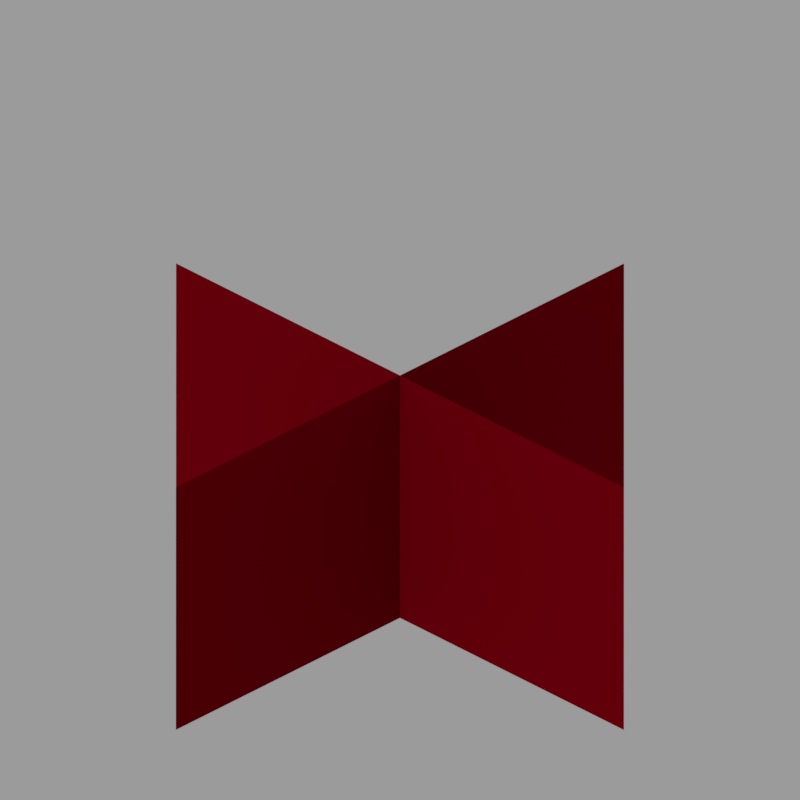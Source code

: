 # Source: stem_growth_4.blend  (saved by Blender 2.82.7; exported with 4.5.12 LTS)
import bpy
from mathutils import Matrix  # noqa: F401  (used for matrix-valued properties, if any)

bpy.ops.wm.read_factory_settings(use_empty=True)
scene = bpy.context.scene
scene.name = 'Scene'

# ---- collections
col_collection_1 = bpy.data.collections.new('Collection 1'); scene.collection.children.link(col_collection_1)

# ---- images (referenced by path relative to the original .blend; pixels are not part of the script)
import os
ASSET_DIR = os.environ.get("B2B_ASSET_DIR", "")  # directory of the original .blend (textures are referenced by path, not embedded)
HERE = os.path.dirname(os.path.abspath(__file__))  # packed textures are extracted next to this script under _unpacked/

def load_image(name, relpath, width, height, colorspace="sRGB"):
    """Load a texture the original file referenced (path relative to the .blend, or extracted next to this script)."""
    p = next((c for c in (os.path.join(HERE, relpath), os.path.join(ASSET_DIR, relpath)) if relpath and os.path.exists(c)), "")
    if p:
        img = bpy.data.images.load(p, check_existing=True)
        img.name = name
    else:  # same state as the original file: an image datablock whose file is absent (Cycles renders it pink)
        img = bpy.data.images.new(name, width, height)
        img.source = "FILE"
        img.filepath = "//" + (relpath or name)
    img.colorspace_settings.name = colorspace
    return img
img_stem_png = load_image('stem.png', 'stem.png', 1024, 1024, 'sRGB')

# ---- materials (node trees are filled in below, after node groups)
mat_cross = bpy.data.materials.new('cross')
mat_cross.alpha_threshold = 0.0
mat_cross.roughness = 0.5
mat_cross.specular_intensity = 0.0

# ---- material node trees
mat_cross.use_nodes = True; mat_cross.node_tree.nodes.clear()
_N = mat_cross.node_tree.nodes; _L = mat_cross.node_tree.links
n0 = _N.new('ShaderNodeOutputMaterial'); n0.name = 'Material Output'; n0.location = (300, 300)
n0.target = 'CYCLES'
n1 = _N.new('ShaderNodeBsdfPrincipled'); n1.name = 'Principled BSDF'; n1.location = (10, 300)
n1.distribution = 'GGX'
n1.subsurface_method = 'BURLEY'
n1.inputs[2].default_value = 1.0
n1.inputs[3].default_value = 1.45
n1.inputs[13].default_value = 0.0
n1.inputs[27].default_value = (0.0, 0.0, 0.0, 1.0)
n1.inputs[28].default_value = 1.0
n2 = _N.new('ShaderNodeTexImage'); n2.name = 'Image Texture'; n2.location = (-773, 145)
n2.image = img_stem_png
n2.interpolation = 'Closest'
n3 = _N.new('ShaderNodeMix'); n3.name = 'Mix'; n3.location = (-318, 239)
n3.data_type = 'RGBA'
n3.blend_type = 'MULTIPLY'
n3.inputs[0].default_value = 1.0
n3.inputs[7].default_value = (0.2086, 0.7157, 0.005182, 1.0)
n4 = _N.new('ShaderNodeOutputMaterial'); n4.name = 'Material Output.001'; n4.location = (0, 0)
n4.target = 'EEVEE'
n5 = _N.new('ShaderNodeMixShader'); n5.name = 'Mix Shader'; n5.location = (0, 0)
n5.label = 'Disable Shadow'
n5.hide = True
n6 = _N.new('ShaderNodeLightPath'); n6.name = 'Light Path'; n6.location = (0, 0)
n6.hide = True
n7 = _N.new('ShaderNodeBsdfTransparent'); n7.name = 'Transparent BSDF'; n7.location = (0, 0)
n7.hide = True
_L.new(n1.outputs[0], n0.inputs[0])
_L.new(n2.outputs[1], n1.inputs[4])
_L.new(n2.outputs[0], n3.inputs[6])
_L.new(n3.outputs[2], n1.inputs[0])
_L.new(n1.outputs[0], n5.inputs[1])
_L.new(n5.outputs[0], n4.inputs[0])
_L.new(n6.outputs[1], n5.inputs[0])
_L.new(n7.outputs[0], n5.inputs[2])
n0.is_active_output = True

# ---- world
world_world = bpy.data.worlds.new('World'); scene.world = world_world
world_world.color = (0.3268, 0.3268, 0.3268)
world_world.use_sun_shadow = False
world_world.sun_shadow_jitter_overblur = 0.0
world_world.cycles.sampling_method = 'MANUAL'

# ---- cameras
cam_camera = bpy.data.cameras.new('Camera')
cam_camera.type = 'ORTHO'
cam_camera.clip_end = 100.0
cam_camera.lens = 35.0
cam_camera.sensor_width = 32.0
cam_camera.sensor_height = 18.0
cam_camera.ortho_scale = 5.08
cam_camera.dof.focus_distance = 0.0
cam_camera.dof.aperture_fstop = 128.0

# ---- lights
light_hemi = bpy.data.lights.new('Hemi', 'SUN')
light_hemi.transmission_factor = 0.0
light_hemi.angle = 0.1993
light_hemi.energy = 1.0
light_hemi.shadow_buffer_clip_start = 0.5
light_hemi.shadow_soft_size = 0.1
light_hemi.shadow_cascade_max_distance = 1000.0

# ---- meshes
me_cube_009 = bpy.data.meshes.new('cube.009')
me_cube_009.from_pydata([(0.5001, 0.0625, 0.4999), (0.5001, -0.5625, 0.4999), (-0.4999, 0.0625, -0.5001), (-0.4999, -0.5625, -0.5001), (-0.5, 0.0625, -0.5), (-0.5, -0.5625, -0.5), (0.5, 0.0625, 0.5), (0.5, -0.5625, 0.5), (-0.4999, 0.0625, 0.5001), (-0.4999, -0.5625, 0.5001), (0.5001, 0.0625, -0.4999), (0.5001, -0.5625, -0.4999), (0.5, 0.0625, -0.5), (0.5, -0.5625, -0.5), (-0.5, 0.0625, 0.5), (-0.5, -0.5625, 0.5)], [], [(0, 1, 2), (1, 3, 2), (4, 5, 6), (5, 7, 6), (8, 9, 10), (9, 11, 10), (12, 13, 14), (13, 15, 14)])
me_cube_009.polygons.foreach_set('use_smooth', [True] * 8)
_uv = me_cube_009.uv_layers.new(name='UVMap')
_uv.uv.foreach_set('vector', [1.0, 1.0, 1.0, 0.375, 0.0, 1.0, 1.0, 0.375, 0.0, 0.375, 0.0, 1.0, 0.0, 1.0, 0.0, 0.375, 1.0, 1.0, 0.0, 0.375, 1.0, 0.375, 1.0, 1.0, 1.0, 1.0, 1.0, 0.375, 0.0, 1.0, 1.0, 0.375, 0.0, 0.375, 0.0, 1.0, 0.0, 1.0, 0.0, 0.375, 1.0, 1.0, 0.0, 0.375, 1.0, 0.375, 1.0, 1.0])
me_cube_009.materials.append(mat_cross)
me_cube_009.use_remesh_fix_poles = True
me_cube_009.use_remesh_preserve_attributes = False
me_cube_009.use_mirror_vertex_groups = False
me_cube_009.update()
me_cube_009.normals_split_custom_set([tuple(v) for v in zip(*[iter([0.7071, 0.0, -0.7071, 0.7071, 0.0, -0.7071, 0.7071, 0.0, -0.7071, 0.7071, 0.0, -0.7071, 0.7071, 0.0, -0.7071, 0.7071, 0.0, -0.7071, -0.7071, 0.0, 0.7071, -0.7071, 0.0, 0.7071, -0.7071, 0.0, 0.7071, -0.7071, 0.0, 0.7071, -0.7071, 0.0, 0.7071, -0.7071, 0.0, 0.7071, 0.7071, 0.0, 0.7071, 0.7071, 0.0, 0.7071, 0.7071, 0.0, 0.7071, 0.7071, 0.0, 0.7071, 0.7071, 0.0, 0.7071, 0.7071, 0.0, 0.7071, -0.7071, 0.0, -0.7071, -0.7071, 0.0, -0.7071, -0.7071, 0.0, -0.7071, -0.7071, 0.0, -0.7071, -0.7071, 0.0, -0.7071, -0.7071, 0.0, -0.7071])] * 3)])

# ---- objects
ob_hemi = bpy.data.objects.new('Hemi', light_hemi)
ob_camera = bpy.data.objects.new('Camera', cam_camera)
ob_cube_009 = bpy.data.objects.new('cube.009', me_cube_009)

# ---- transforms, parenting, visibility, modifiers, constraints
ob_hemi.location = (0.0, -3.924, 0.0)
ob_hemi.rotation_euler = (1.057, -0.0499, -0.1618)
ob_hemi.lineart.crease_threshold = 0.0
ob_camera.location = (4.8, -4.8, 3.919)
ob_camera.rotation_euler = (1.047, 0.0, 0.7854)
ob_camera.lock_rotations_4d = False
ob_camera.empty_display_type = 'ARROWS'
ob_camera.color = (0.0, 0.0, 0.0, 0.0)
ob_camera.display_type = 'WIRE'
ob_camera.lineart.crease_threshold = 0.0
ob_cube_009.location = (0.0, 0.0, 0.0)
ob_cube_009.rotation_euler = (1.571, -0.0, 2.356)
ob_cube_009.scale = (2.844, 2.844, 2.844)
ob_cube_009.visible_shadow = False
ob_cube_009.lineart.crease_threshold = 0.0

# ---- collection membership
col_collection_1.objects.link(ob_hemi)
col_collection_1.objects.link(ob_camera)
col_collection_1.objects.link(ob_cube_009)

# ---- scene / render settings (as saved in the file)
scene.camera = ob_camera
scene.frame_start = 1; scene.frame_end = 1; scene.frame_set(1)
scene.render.engine = 'BLENDER_EEVEE_NEXT'
scene.render.image_settings.color_depth = '16'
scene.render.image_settings.compression = 100
scene.render.resolution_x = 300
scene.render.resolution_y = 300
scene.render.dither_intensity = 0.0
scene.render.filter_size = 0.01
scene.render.film_transparent = True
scene.cycles.use_denoising = False
scene.cycles.samples = 128
scene.cycles.sampling_pattern = 'TABULATED_SOBOL'
scene.cycles.light_sampling_threshold = 0.0
scene.cycles.use_adaptive_sampling = False
scene.cycles.use_light_tree = False
scene.cycles.blur_glossy = 0.0
scene.cycles.sample_clamp_indirect = 0.0
scene.eevee.taa_samples = 1
scene.eevee.taa_render_samples = 1
scene.eevee.use_taa_reprojection = False
scene.eevee.light_threshold = 0.0
scene.view_settings.view_transform = 'Standard'
bpy.context.view_layer.update()
